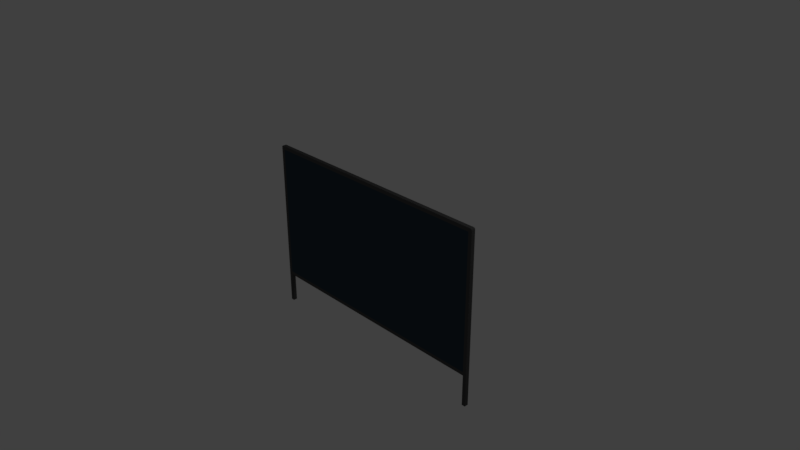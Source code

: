 # Source: simulation_screen_charcoal.blend  (saved by Blender 2.79.0; exported with 4.5.12 LTS)
import bpy
from mathutils import Matrix  # noqa: F401  (used for matrix-valued properties, if any)

bpy.ops.wm.read_factory_settings(use_empty=True)
scene = bpy.context.scene
scene.name = 'Scene'

# ---- collections
col_collection_1 = bpy.data.collections.new('Collection 1'); scene.collection.children.link(col_collection_1)

# ---- materials (node trees are filled in below, after node groups)
mat_metallic_000 = bpy.data.materials.new('Metallic.000')
mat_metallic_000.alpha_threshold = 0.0
mat_metallic_000.use_transparent_shadow = False
mat_metallic_000.diffuse_color = (0.03689, 0.05951, 0.07819, 1.0)
mat_metallic_000.roughness = 0.5
mat_metallic_000.specular_intensity = 0.2
mat_chair_001 = bpy.data.materials.new('Chair.001')
mat_chair_001.alpha_threshold = 0.0
mat_chair_001.use_transparent_shadow = False
mat_chair_001.diffuse_color = (0.08001, 0.08001, 0.08001, 1.0)
mat_chair_001.roughness = 0.5
mat_chair_001.specular_intensity = 0.1

# ---- material node trees

# ---- world
world_world = bpy.data.worlds.new('World'); scene.world = world_world
world_world.color = (0.05088, 0.05088, 0.05088)
world_world.use_sun_shadow = False
world_world.sun_shadow_jitter_overblur = 0.0
world_world.cycles.sampling_method = 'MANUAL'

# ---- cameras
cam_camera = bpy.data.cameras.new('Camera')
cam_camera.clip_end = 100.0
cam_camera.lens = 35.0
cam_camera.sensor_width = 32.0
cam_camera.sensor_height = 18.0
cam_camera.ortho_scale = 7.314
cam_camera.dof.focus_distance = 0.0
cam_camera.dof.aperture_fstop = 128.0

# ---- lights
light_lamp = bpy.data.lights.new('Lamp', 'POINT')
light_lamp.transmission_factor = 0.0
light_lamp.cutoff_distance = 30.0
light_lamp.energy = 100.0
light_lamp.shadow_buffer_clip_start = 1.001
light_lamp.shadow_soft_size = 0.1
light_lamp.shadow_maximum_resolution = 0.006
light_lamp.use_absolute_resolution = True

# ---- meshes
me_cube_422 = bpy.data.meshes.new('Cube.422')
me_cube_422.from_pydata([(-1.693, -0.015, -0.9503), (-1.699, -0.015, -0.9438), (-1.697, -0.015, -0.9492), (-1.698, -0.015, -0.9477), (-1.693, -0.015, 0.9498), (-1.699, -0.015, 0.9433), (-1.697, -0.015, 0.9487), (-1.698, -0.015, 0.9472), (-1.75, 0.03989, -1.0), (-1.73, 0.03989, 1.0), (-1.75, 0.03989, 0.98), (-1.74, 0.03989, 0.9973), (-1.747, 0.03989, 0.99), (1.693, -0.015, -0.9503), (1.699, -0.015, -0.9438), (1.697, -0.015, -0.9492), (1.698, -0.015, -0.9477), (1.693, -0.015, 0.9498), (1.699, -0.015, 0.9433), (1.697, -0.015, 0.9487), (1.698, -0.015, 0.9472), (1.75, 0.03989, -1.0), (1.73, 0.03989, 1.0), (1.75, 0.03989, 0.98), (1.74, 0.03989, 0.9973), (1.747, 0.03989, 0.99), (-1.75, -0.015, -1.0), (-1.73, -0.015, 1.0), (-1.74, -0.015, 0.9973), (-1.747, -0.015, 0.99), (-1.75, -0.015, 0.98), (1.75, -0.015, -1.0), (1.74, -0.015, 0.9973), (1.73, -0.015, 1.0), (1.75, -0.015, 0.98), (1.747, -0.015, 0.99), (1.7, 0.03989, -1.0), (1.7, -0.015, -1.0), (1.665, -0.015, -0.9503), (1.7, -0.015, -1.439), (1.75, 0.03989, -1.439), (1.75, -0.015, -1.439), (-1.7, 0.03989, -1.439), (-1.75, -0.015, -1.439), (-1.75, 0.03989, -1.439), (-1.7, 0.03989, -1.0), (-1.7, -0.015, -1.0), (-1.665, -0.015, -0.9503), (1.7, 0.03989, -1.439), (-1.7, -0.015, -1.439)], [], [(22, 9, 27, 33), (2, 0, 47, 38, 13, 15, 16, 14, 18, 20, 19, 17, 4, 6, 7, 5, 1, 3), (11, 9, 22, 24, 25, 23, 21, 36, 45, 8, 10, 12), (27, 9, 11, 28), (28, 11, 12, 29), (29, 12, 10, 30), (22, 33, 32, 24), (24, 32, 35, 25), (25, 35, 34, 23), (46, 26, 43, 49), (6, 4, 27, 28), (7, 6, 28, 29), (5, 7, 29, 30), (17, 19, 32, 33), (20, 18, 34, 35), (19, 20, 35, 32), (47, 0, 26, 46), (4, 17, 33, 27), (13, 38, 37, 31), (44, 42, 49, 43), (36, 37, 46, 45), (26, 8, 44, 43), (45, 46, 49, 42), (48, 40, 41, 39), (38, 47, 46, 37), (31, 37, 39, 41), (21, 31, 41, 40), (37, 36, 48, 39), (36, 21, 40, 48), (8, 45, 42, 44), (3, 1, 26, 0, 2), (30, 26, 1, 5), (31, 14, 16, 15, 13), (31, 34, 18, 14), (21, 23, 34, 31), (26, 30, 10, 8)])
me_cube_422.polygons.foreach_set('material_index', [1, 0, 1, 1, 1, 1, 1, 1, 1, 1, 1, 1, 1, 1, 1, 1, 1, 1, 1, 1, 1, 1, 1, 1, 1, 1, 1, 1, 1, 1, 1, 1, 1, 1, 1, 1])
me_cube_422.materials.append(mat_metallic_000)
me_cube_422.materials.append(mat_chair_001)
me_cube_422.use_remesh_preserve_volume = False
me_cube_422.use_remesh_preserve_attributes = False
me_cube_422.use_mirror_vertex_groups = False
me_cube_422.update()

# ---- objects
ob_lamp = bpy.data.objects.new('Lamp', light_lamp)
ob_camera = bpy.data.objects.new('Camera', cam_camera)
ob_cube_413 = bpy.data.objects.new('Cube.413', me_cube_422)

# ---- transforms, parenting, visibility, modifiers, constraints
ob_lamp.location = (4.076, 1.005, 5.904)
ob_lamp.rotation_euler = (0.6503, 0.05522, 1.866)
ob_lamp.lock_rotations_4d = False
ob_lamp.empty_display_type = 'ARROWS'
ob_lamp.color = (0.0, 0.0, 0.0, 0.0)
ob_lamp.lineart.crease_threshold = 0.0
ob_camera.location = (7.481, -6.508, 5.344)
ob_camera.rotation_euler = (1.109, 0.0, 0.8149)
ob_camera.lock_rotations_4d = False
ob_camera.empty_display_type = 'ARROWS'
ob_camera.color = (0.0, 0.0, 0.0, 0.0)
ob_camera.display_type = 'WIRE'
ob_camera.lineart.crease_threshold = 0.0
ob_cube_413.location = (0.0, 0.0, 0.0)
ob_cube_413.lineart.crease_threshold = 0.0

# ---- collection membership
col_collection_1.objects.link(ob_lamp)
col_collection_1.objects.link(ob_camera)
col_collection_1.objects.link(ob_cube_413)

# ---- scene / render settings (as saved in the file)
scene.camera = ob_camera
scene.frame_start = 1; scene.frame_end = 250; scene.frame_set(1)
scene.render.engine = 'BLENDER_EEVEE_NEXT'
scene.render.resolution_percentage = 50
scene.render.dither_intensity = 0.0
scene.cycles.use_denoising = False
scene.cycles.samples = 128
scene.cycles.sampling_pattern = 'TABULATED_SOBOL'
scene.cycles.use_adaptive_sampling = False
scene.cycles.use_light_tree = False
scene.cycles.blur_glossy = 0.0
scene.cycles.sample_clamp_indirect = 0.0
scene.view_settings.view_transform = 'Standard'
bpy.context.view_layer.update()
